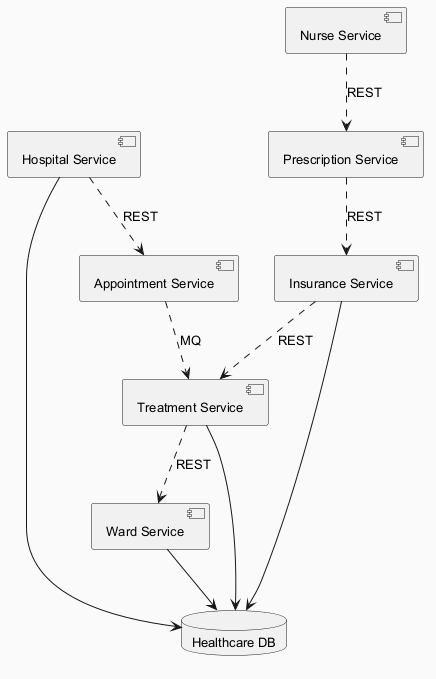

The diagram above was rendered by PlantUML. Its source (embedded in the PNG):
@startuml
skinparam backgroundColor #FAFAFA
skinparam classBackgroundColor #FFF3E0
skinparam classBorderColor #E65100
skinparam defaultFontSize 13
component "Ward Service" as C_WardService
component "Prescription Service" as C_PrescriptionService
component "Insurance Service" as C_InsuranceService
component "Hospital Service" as C_HospitalService
component "Nurse Service" as C_NurseService
component "Appointment Service" as C_AppointmentService
component "Treatment Service" as C_TreatmentService
database "Healthcare DB" as DB_healthcare
C_WardService --> DB_healthcare
C_InsuranceService --> DB_healthcare
C_HospitalService --> DB_healthcare
C_TreatmentService --> DB_healthcare
C_TreatmentService ..> C_WardService : REST
C_HospitalService ..> C_AppointmentService : REST
C_PrescriptionService ..> C_InsuranceService : REST
C_InsuranceService ..> C_TreatmentService : REST
C_AppointmentService ..> C_TreatmentService : MQ
C_NurseService ..> C_PrescriptionService : REST
@enduml